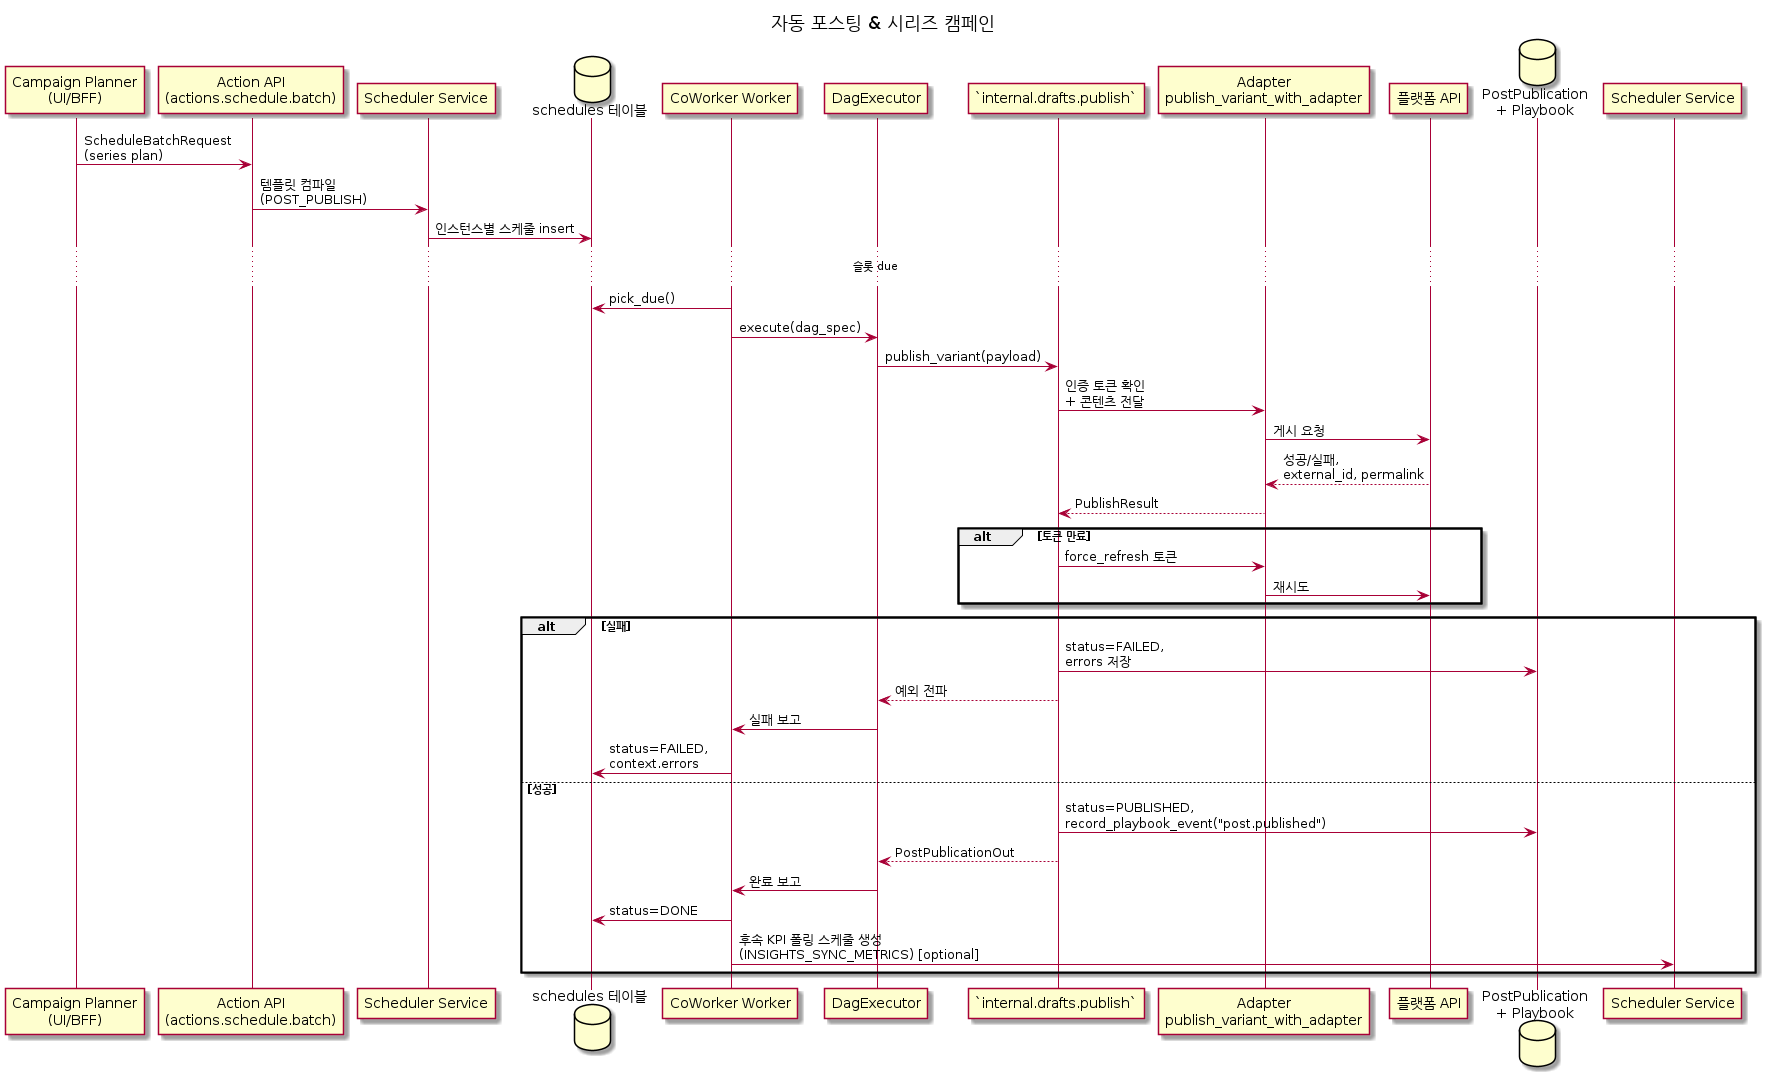

The diagram above was rendered by PlantUML. Its source (embedded in the PNG):
@startuml
title 자동 포스팅 & 시리즈 캠페인

participant "Campaign Planner\n(UI/BFF)" as PLANNER
participant "Action API\n(actions.schedule.batch)" as ACTION
participant "Scheduler Service" as SCHED
database "schedules 테이블" as SCHEDULES
participant "CoWorker Worker" as WORKER
participant "DagExecutor" as EXEC
participant "`internal.drafts.publish`" as PUBLISH
participant "Adapter\npublish_variant_with_adapter" as ADAPTER
participant "플랫폼 API" as PLATFORM
database "PostPublication\n+ Playbook" as POSTDB
participant "Scheduler Service" as SCHED2

PLANNER -> ACTION : ScheduleBatchRequest\n(series plan)
ACTION -> SCHED : 템플릿 컴파일\n(POST_PUBLISH)
SCHED -> SCHEDULES : 인스턴스별 스케줄 insert

... 슬롯 due ...
WORKER -> SCHEDULES : pick_due()
WORKER -> EXEC : execute(dag_spec)
EXEC -> PUBLISH : publish_variant(payload)
PUBLISH -> ADAPTER : 인증 토큰 확인\n+ 콘텐츠 전달
ADAPTER -> PLATFORM : 게시 요청
PLATFORM --> ADAPTER : 성공/실패,\nexternal_id, permalink
ADAPTER --> PUBLISH : PublishResult

alt 토큰 만료
    PUBLISH -> ADAPTER : force_refresh 토큰
    ADAPTER -> PLATFORM : 재시도
end

alt 실패
    PUBLISH -> POSTDB : status=FAILED,\nerrors 저장
    PUBLISH --> EXEC : 예외 전파
    EXEC -> WORKER : 실패 보고
    WORKER -> SCHEDULES : status=FAILED,\ncontext.errors
else 성공
    PUBLISH -> POSTDB : status=PUBLISHED,\nrecord_playbook_event("post.published")
    PUBLISH --> EXEC : PostPublicationOut
    EXEC -> WORKER : 완료 보고
    WORKER -> SCHEDULES : status=DONE
    WORKER -> SCHED2 : 후속 KPI 폴링 스케줄 생성\n(INSIGHTS_SYNC_METRICS) [optional]
end

@enduml